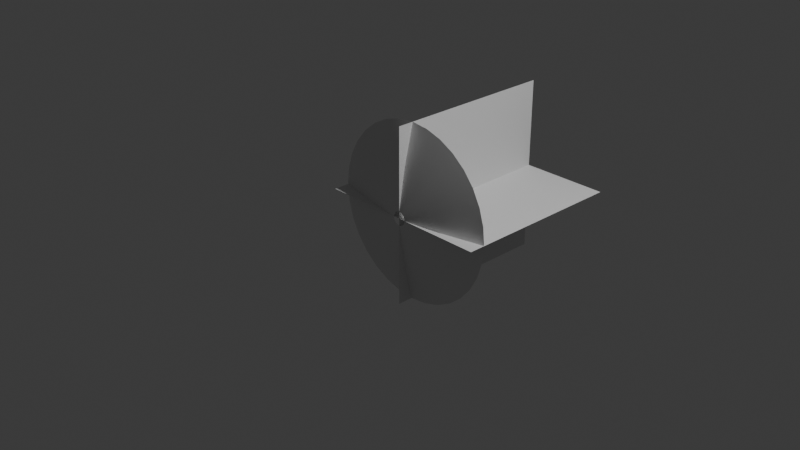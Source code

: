 # Source: muzzleflash.blend  (saved by Blender 4.0.36; exported with 4.5.12 LTS)
import bpy
from mathutils import Matrix  # noqa: F401  (used for matrix-valued properties, if any)

bpy.ops.wm.read_factory_settings(use_empty=True)
scene = bpy.context.scene
scene.name = 'Scene'

# ---- collections
col_collection = bpy.data.collections.new('Collection'); scene.collection.children.link(col_collection)

# ---- world
world_world = bpy.data.worlds.new('World'); scene.world = world_world
world_world.use_nodes = True; world_world.node_tree.nodes.clear()
_N = world_world.node_tree.nodes; _L = world_world.node_tree.links
n0 = _N.new('ShaderNodeOutputWorld'); n0.name = 'World Output'; n0.location = (300, 300)
n1 = _N.new('ShaderNodeBackground'); n1.name = 'Background'; n1.location = (10, 300)
n1.inputs[0].default_value = (0.05088, 0.05088, 0.05088, 1.0)
_L.new(n1.outputs[0], n0.inputs[0])
n0.is_active_output = True
world_world.color = (0.05088, 0.05088, 0.05088)
world_world.use_sun_shadow = False
world_world.sun_shadow_jitter_overblur = 0.0

# ---- cameras
cam_camera = bpy.data.cameras.new('Camera')
cam_camera.clip_end = 100.0
cam_camera.ortho_scale = 7.314

# ---- lights
light_light = bpy.data.lights.new('Light', 'POINT')
light_light.transmission_factor = 0.0
light_light.use_soft_falloff = False
light_light.energy = 1000.0
light_light.shadow_soft_size = 0.1
light_light.shadow_maximum_resolution = 0.006
light_light.use_absolute_resolution = True

# ---- meshes
me_circle = bpy.data.meshes.new('Circle')
me_circle.from_pydata([(0.0, 1.0, 0.1834), (-0.1951, 0.9808, 0.1834), (-0.3827, 0.9239, 0.1834), (-0.5556, 0.8315, 0.1834), (-0.7071, 0.7071, 0.1834), (-0.8315, 0.5556, 0.1834), (-0.9239, 0.3827, 0.1834), (-0.9808, 0.1951, 0.1834), (-1.0, -1.297e-08, 0.1834), (-0.9808, -0.1951, 0.1834), (-0.9239, -0.3827, 0.1834), (-0.8315, -0.5556, 0.1834), (-0.7071, -0.7071, 0.1834), (-0.5556, -0.8315, 0.1834), (-0.3827, -0.9239, 0.1834), (-0.1951, -0.9808, 0.1834), (0.0, -1.0, 0.1834), (0.1951, -0.9808, 0.1834), (0.3827, -0.9239, 0.1834), (0.5556, -0.8315, 0.1834), (0.7071, -0.7071, 0.1834), (0.8315, -0.5556, 0.1834), (0.9239, -0.3827, 0.1834), (0.9808, -0.1951, 0.1834), (1.0, -1.297e-08, 0.1834), (0.9808, 0.1951, 0.1834), (0.9239, 0.3827, 0.1834), (0.8315, 0.5556, 0.1834), (0.7071, 0.7071, 0.1834), (0.5556, 0.8315, 0.1834), (0.3827, 0.9239, 0.1834), (0.1951, 0.9808, 0.1834), (-1.213e-08, 0.07703, 0.0), (-0.01503, 0.07555, 0.0), (-0.02948, 0.07117, 0.0), (-0.0428, 0.06405, 0.0), (-0.05447, 0.05447, 0.0), (-0.06405, 0.0428, 0.0), (-0.07117, 0.02948, 0.0), (-0.07555, 0.01503, 0.0), (-0.07703, 1.243e-08, 0.0), (-0.07555, -0.01503, 0.0), (-0.07117, -0.02948, 0.0), (-0.06405, -0.0428, 0.0), (-0.05447, -0.05447, 0.0), (-0.0428, -0.06405, 0.0), (-0.02948, -0.07117, 0.0), (-0.01503, -0.07555, 0.0), (-1.213e-08, -0.07703, 0.0), (0.01503, -0.07555, 0.0), (0.02948, -0.07117, 0.0), (0.0428, -0.06405, 0.0), (0.05447, -0.05447, 0.0), (0.06405, -0.0428, 0.0), (0.07117, -0.02948, 0.0), (0.07555, -0.01503, 0.0), (0.07703, 1.243e-08, 0.0), (0.07555, 0.01503, 0.0), (0.07117, 0.02948, 0.0), (0.06405, 0.0428, 0.0), (0.05447, 0.05447, 0.0), (0.0428, 0.06405, 0.0), (0.02948, 0.07117, 0.0), (0.01503, 0.07555, 0.0), (0.4975, 0.2061, 0.08417), (0.4478, 0.2992, 0.07459), (-0.2992, -0.4478, 0.07459), (-0.2061, -0.4975, 0.07459), (-6.064e-09, 0.5385, 0.07459), (-0.1051, 0.5282, 0.07459), (0.3808, 0.3808, 0.07459), (-0.1051, -0.5282, 0.07459), (-0.2061, 0.4975, 0.07459), (0.2992, 0.4478, 0.07459), (-6.064e-09, -0.5385, 0.07459), (-0.2992, 0.4478, 0.07459), (0.2061, 0.4975, 0.07459), (0.1051, -0.5282, 0.07459), (-0.3808, 0.3808, 0.07459), (0.1051, 0.5282, 0.07459), (0.2061, -0.4975, 0.07459), (-0.4478, 0.2992, 0.07459), (0.2992, -0.4478, 0.07459), (-0.4975, 0.2061, 0.07459), (0.3808, -0.3808, 0.07459), (-0.5282, 0.1051, 0.07459), (0.4478, -0.2992, 0.07459), (-0.5385, 9.008e-10, 0.07459), (0.4975, -0.2061, 0.07459), (-0.5282, -0.1051, 0.07459), (0.5282, -0.1051, 0.07459), (-0.4975, -0.2061, 0.07459), (0.5385, 7.552e-10, 0.07569), (-0.4478, -0.2992, 0.07459), (0.5282, 0.1051, 0.08712), (-0.3808, -0.3808, 0.07459)], [], [(65, 64, 58, 59), (67, 66, 45, 46), (69, 68, 32, 33), (70, 65, 59, 60), (71, 67, 46, 47), (72, 69, 33, 34), (73, 70, 60, 61), (74, 71, 47, 48), (75, 72, 34, 35), (76, 73, 61, 62), (77, 74, 48, 49), (78, 75, 35, 36), (79, 76, 62, 63), (80, 77, 49, 50), (81, 78, 36, 37), (68, 79, 63, 32), (82, 80, 50, 51), (83, 81, 37, 38), (84, 82, 51, 52), (85, 83, 38, 39), (86, 84, 52, 53), (87, 85, 39, 40), (88, 86, 53, 54), (89, 87, 40, 41), (90, 88, 54, 55), (91, 89, 41, 42), (92, 90, 55, 56), (93, 91, 42, 43), (94, 92, 56, 57), (95, 93, 43, 44), (64, 94, 57, 58), (66, 95, 44, 45), (13, 12, 95, 66), (26, 25, 94, 64), (12, 11, 93, 95), (25, 24, 92, 94), (11, 10, 91, 93), (24, 23, 90, 92), (10, 9, 89, 91), (23, 22, 88, 90), (9, 8, 87, 89), (22, 21, 86, 88), (8, 7, 85, 87), (21, 20, 84, 86), (7, 6, 83, 85), (20, 19, 82, 84), (6, 5, 81, 83), (19, 18, 80, 82), (0, 31, 79, 68), (5, 4, 78, 81), (18, 17, 77, 80), (31, 30, 76, 79), (4, 3, 75, 78), (17, 16, 74, 77), (30, 29, 73, 76), (3, 2, 72, 75), (16, 15, 71, 74), (29, 28, 70, 73), (2, 1, 69, 72), (15, 14, 67, 71), (28, 27, 65, 70), (1, 0, 68, 69), (14, 13, 66, 67), (27, 26, 64, 65)])
me_circle.polygons.foreach_set('use_smooth', [True] * 64)
_uv = me_circle.uv_layers.new(name='UVMap')
_uv.uv.foreach_set('vector', [0.5933, 0.5003, 0.5621, 0.5003, 0.5621, 0.002526, 0.5933, 0.002526, 0.1878, 0.5003, 0.1566, 0.5003, 0.1566, 0.002525, 0.1878, 0.002525, 0.7804, 0.5003, 0.7492, 0.5003, 0.7492, 0.002527, 0.7804, 0.002527, 0.6245, 0.5003, 0.5933, 0.5003, 0.5933, 0.002526, 0.6245, 0.002527, 0.219, 0.5003, 0.1878, 0.5003, 0.1878, 0.002525, 0.219, 0.002525, 0.8116, 0.5003, 0.7804, 0.5003, 0.7804, 0.002527, 0.8116, 0.002527, 0.6557, 0.5003, 0.6245, 0.5003, 0.6245, 0.002527, 0.6557, 0.002527, 0.2502, 0.5003, 0.219, 0.5003, 0.219, 0.002525, 0.2502, 0.002525, 0.8428, 0.5003, 0.8116, 0.5003, 0.8116, 0.002527, 0.8428, 0.002527, 0.6869, 0.5003, 0.6557, 0.5003, 0.6557, 0.002527, 0.6869, 0.002527, 0.2814, 0.5003, 0.2502, 0.5003, 0.2502, 0.002525, 0.2814, 0.002526, 0.874, 0.5003, 0.8428, 0.5003, 0.8428, 0.002527, 0.874, 0.002528, 0.7181, 0.5003, 0.6869, 0.5003, 0.6869, 0.002527, 0.7181, 0.002527, 0.3126, 0.5003, 0.2814, 0.5003, 0.2814, 0.002526, 0.3126, 0.002526, 0.9052, 0.5003, 0.874, 0.5003, 0.874, 0.002528, 0.9052, 0.002528, 0.7492, 0.5003, 0.7181, 0.5003, 0.7181, 0.002527, 0.7492, 0.002527, 0.3438, 0.5003, 0.3126, 0.5003, 0.3126, 0.002526, 0.3438, 0.002526, 0.9364, 0.5003, 0.9052, 0.5003, 0.9052, 0.002528, 0.9364, 0.002528, 0.375, 0.5003, 0.3438, 0.5003, 0.3438, 0.002526, 0.375, 0.002526, 0.9676, 0.5003, 0.9364, 0.5003, 0.9364, 0.002528, 0.9676, 0.002528, 0.4062, 0.5003, 0.375, 0.5003, 0.375, 0.002526, 0.4062, 0.002526, 0.9988, 0.5003, 0.9676, 0.5003, 0.9676, 0.002528, 0.9988, 0.002528, 0.4373, 0.5003, 0.4062, 0.5003, 0.4062, 0.002526, 0.4373, 0.002526, 0.03187, 0.5003, 0.0006787, 0.5003, 0.0006804, 0.002525, 0.03187, 0.002525, 0.4685, 0.5003, 0.4373, 0.5003, 0.4373, 0.002526, 0.4685, 0.002526, 0.06306, 0.5003, 0.03187, 0.5003, 0.03187, 0.002525, 0.06306, 0.002525, 0.4997, 0.5003, 0.4685, 0.5003, 0.4685, 0.002526, 0.4997, 0.002526, 0.09425, 0.5003, 0.06306, 0.5003, 0.06306, 0.002525, 0.09425, 0.002525, 0.5309, 0.5003, 0.4997, 0.5003, 0.4997, 0.002526, 0.5309, 0.002526, 0.1254, 0.5003, 0.09425, 0.5003, 0.09425, 0.002525, 0.1254, 0.002525, 0.5621, 0.5003, 0.5309, 0.5003, 0.5309, 0.002526, 0.5621, 0.002526, 0.1566, 0.5003, 0.1254, 0.5003, 0.1254, 0.002525, 0.1566, 0.002525, 0.1566, 0.9981, 0.1254, 0.9981, 0.1254, 0.5003, 0.1566, 0.5003, 0.5621, 0.9981, 0.5309, 0.9981, 0.5309, 0.5003, 0.5621, 0.5003, 0.1254, 0.9981, 0.09425, 0.9981, 0.09425, 0.5003, 0.1254, 0.5003, 0.5309, 0.9981, 0.4997, 0.9981, 0.4997, 0.5003, 0.5309, 0.5003, 0.09425, 0.9981, 0.06306, 0.9981, 0.06306, 0.5003, 0.09425, 0.5003, 0.4997, 0.9981, 0.4685, 0.9981, 0.4685, 0.5003, 0.4997, 0.5003, 0.06306, 0.9981, 0.03187, 0.9981, 0.03187, 0.5003, 0.06306, 0.5003, 0.4685, 0.9981, 0.4373, 0.9981, 0.4373, 0.5003, 0.4685, 0.5003, 0.03187, 0.9981, 0.000677, 0.9981, 0.0006787, 0.5003, 0.03187, 0.5003, 0.4373, 0.9981, 0.4062, 0.9981, 0.4062, 0.5003, 0.4373, 0.5003, 0.9988, 0.9981, 0.9676, 0.9981, 0.9676, 0.5003, 0.9988, 0.5003, 0.4062, 0.9981, 0.375, 0.9981, 0.375, 0.5003, 0.4062, 0.5003, 0.9676, 0.9981, 0.9364, 0.9981, 0.9364, 0.5003, 0.9676, 0.5003, 0.375, 0.9981, 0.3438, 0.9981, 0.3438, 0.5003, 0.375, 0.5003, 0.9364, 0.9981, 0.9052, 0.9981, 0.9052, 0.5003, 0.9364, 0.5003, 0.3438, 0.9981, 0.3126, 0.9981, 0.3126, 0.5003, 0.3438, 0.5003, 0.7492, 0.9981, 0.7181, 0.9981, 0.7181, 0.5003, 0.7492, 0.5003, 0.9052, 0.9981, 0.874, 0.9981, 0.874, 0.5003, 0.9052, 0.5003, 0.3126, 0.9981, 0.2814, 0.9981, 0.2814, 0.5003, 0.3126, 0.5003, 0.7181, 0.9981, 0.6869, 0.9981, 0.6869, 0.5003, 0.7181, 0.5003, 0.874, 0.9981, 0.8428, 0.9981, 0.8428, 0.5003, 0.874, 0.5003, 0.2814, 0.9981, 0.2502, 0.9981, 0.2502, 0.5003, 0.2814, 0.5003, 0.6869, 0.9981, 0.6557, 0.9981, 0.6557, 0.5003, 0.6869, 0.5003, 0.8428, 0.9981, 0.8116, 0.9981, 0.8116, 0.5003, 0.8428, 0.5003, 0.2502, 0.9981, 0.219, 0.9981, 0.219, 0.5003, 0.2502, 0.5003, 0.6557, 0.9981, 0.6245, 0.9981, 0.6245, 0.5003, 0.6557, 0.5003, 0.8116, 0.9981, 0.7804, 0.9981, 0.7804, 0.5003, 0.8116, 0.5003, 0.219, 0.9981, 0.1878, 0.9981, 0.1878, 0.5003, 0.219, 0.5003, 0.6245, 0.9981, 0.5933, 0.9981, 0.5933, 0.5003, 0.6245, 0.5003, 0.7804, 0.9981, 0.7492, 0.9981, 0.7492, 0.5003, 0.7804, 0.5003, 0.1878, 0.9981, 0.1566, 0.9981, 0.1566, 0.5003, 0.1878, 0.5003, 0.5933, 0.9981, 0.5621, 0.9981, 0.5621, 0.5003, 0.5933, 0.5003])
me_circle.update()
me_plane = bpy.data.meshes.new('Plane')
me_plane.from_pydata([(-1.0, 0.0, 0.0), (1.0, 0.0, 0.0), (-1.0, 2.0, 0.0), (1.0, 2.0, 0.0), (0.0, -1.192e-07, 1.0), (2.384e-07, 1.192e-07, -1.0), (-2.384e-07, 2.0, 1.0), (0.0, 2.0, -1.0)], [], [(0, 1, 3, 2), (4, 5, 7, 6)])
_uv = me_plane.uv_layers.new(name='UVMap')
_uv.uv.foreach_set('vector', [0.0, 0.0, 1.0, 0.0, 1.0, 1.0, 0.0, 1.0, 0.0, 0.0, 1.0, 0.0, 1.0, 1.0, 0.0, 1.0])
me_plane.update()

# ---- objects
ob_light = bpy.data.objects.new('Light', light_light)
ob_camera = bpy.data.objects.new('Camera', cam_camera)
ob_circle = bpy.data.objects.new('Circle', me_circle)
ob_muzzleplanes = bpy.data.objects.new('MuzzlePlanes', me_plane)

# ---- transforms, parenting, visibility, modifiers, constraints
ob_light.location = (4.076, 1.005, 5.904)
ob_light.rotation_euler = (0.6503, 0.05522, 1.866)
ob_light.lock_rotations_4d = False
ob_light.empty_display_type = 'ARROWS'
ob_light.color = (0.0, 0.0, 0.0, 0.0)
ob_light.lineart.crease_threshold = 0.0
ob_camera.location = (7.359, -6.926, 4.958)
ob_camera.rotation_euler = (1.109, 0.0, 0.8149)
ob_camera.lock_rotations_4d = False
ob_camera.empty_display_type = 'ARROWS'
ob_camera.color = (0.0, 0.0, 0.0, 0.0)
ob_camera.display_type = 'WIRE'
ob_camera.lineart.crease_threshold = 0.0
ob_circle.location = (0.0, 0.0, 0.0)
ob_circle.rotation_euler = (-1.571, -0.0, 0.0)
ob_muzzleplanes.location = (0.0, 0.0, 0.0)

# ---- collection membership
col_collection.objects.link(ob_light)
col_collection.objects.link(ob_camera)
col_collection.objects.link(ob_circle)
col_collection.objects.link(ob_muzzleplanes)

# ---- scene / render settings (as saved in the file)
scene.camera = ob_camera
scene.frame_start = 1; scene.frame_end = 250; scene.frame_set(78)
scene.render.engine = 'BLENDER_EEVEE_NEXT'
scene.cycles.sampling_pattern = 'TABULATED_SOBOL'
bpy.context.view_layer.update()
